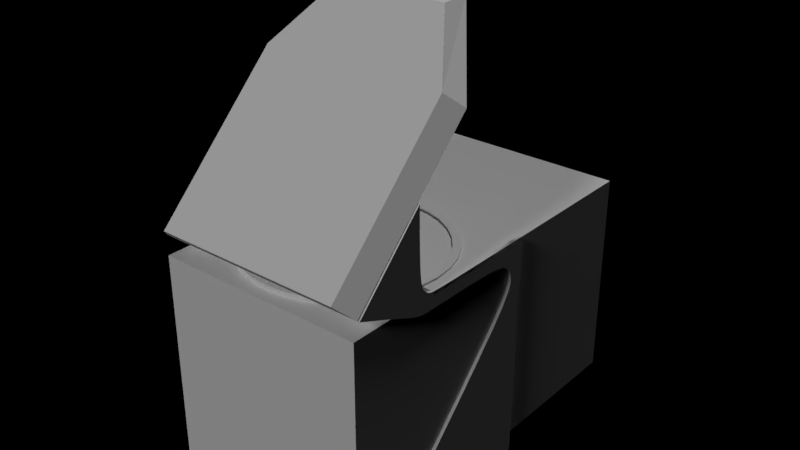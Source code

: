 # Source: Gunsight.blend  (saved by Blender 2.78.0; exported with 4.5.12 LTS)
import bpy
from mathutils import Matrix  # noqa: F401  (used for matrix-valued properties, if any)

bpy.ops.wm.read_factory_settings(use_empty=True)
scene = bpy.context.scene
scene.name = 'Second jet'

# ---- collections
col_collection_1_001 = bpy.data.collections.new('Collection 1.001'); scene.collection.children.link(col_collection_1_001)

# ---- lights
light_hemi_001 = bpy.data.lights.new('Hemi.001', 'SUN')
light_hemi_001.transmission_factor = 0.0
light_hemi_001.angle = 0.1993
light_hemi_001.energy = 1.0
light_hemi_001.shadow_buffer_clip_start = 0.5
light_hemi_001.shadow_soft_size = 0.1
light_hemi_001.shadow_cascade_max_distance = 1000.0
light_hemi = bpy.data.lights.new('Hemi', 'SUN')
light_hemi.transmission_factor = 0.0
light_hemi.angle = 0.1993
light_hemi.energy = 1.0
light_hemi.shadow_buffer_clip_start = 0.5
light_hemi.shadow_soft_size = 0.1
light_hemi.shadow_cascade_max_distance = 1000.0

# ---- meshes
me_cube_016 = bpy.data.meshes.new('Cube.016')
me_cube_016.from_pydata([(0.1861, 0.3567, 0.4064), (0.0, 0.3567, 0.4064), (0.1861, -0.2389, -0.1922), (0.0, -0.2389, -0.1922), (0.3122, 0.1876, 0.2364), (0.3122, -0.2389, -0.1922), (0.1861, 0.4496, 0.4106), (0.0, 0.4496, 0.4106), (0.1861, -0.1943, -0.2365), (0.0, -0.1943, -0.2365), (0.3569, 0.2322, 0.1921), (0.3569, -0.1943, -0.2365)], [], [(3, 1, 0, 2), (0, 4, 5, 2), (9, 8, 6, 7), (6, 8, 11, 10), (5, 4, 10, 11), (3, 2, 8, 9), (2, 5, 11, 8), (0, 1, 7, 6), (4, 0, 6, 10)])
me_cube_016.use_remesh_preserve_volume = False
me_cube_016.use_remesh_preserve_attributes = False
me_cube_016.use_mirror_vertex_groups = False
me_cube_016.update()
me_circle_001 = bpy.data.meshes.new('Circle.001')
me_circle_001.from_pydata([(-6.507e-08, 0.3579, -0.01022), (-0.05849, 0.3522, -0.01022), (-0.1147, 0.3351, -0.01022), (-0.1666, 0.3074, -0.01022), (-0.212, 0.2701, -0.01022), (-0.2493, 0.2247, -0.01022), (-0.277, 0.1728, -0.01022), (-0.2941, 0.1166, -0.01022), (-0.2998, 0.0581, -0.01022), (-0.2941, -0.0003988, -0.01022), (-0.277, -0.05665, -0.01022), (-0.2493, -0.1085, -0.01022), (-0.212, -0.1539, -0.01022), (-0.1666, -0.1912, -0.01022), (-0.1147, -0.2189, -0.01022), (-0.05849, -0.236, -0.01022), (1.359e-08, -0.2417, -0.01022), (0.05849, -0.236, -0.01022), (0.1147, -0.2189, -0.01022), (0.1666, -0.1912, -0.01022), (0.212, -0.1539, -0.01022), (0.2493, -0.1085, -0.01022), (0.277, -0.05665, -0.01022), (0.2941, -0.0003986, -0.01022), (0.2998, 0.0581, -0.01022), (0.2941, 0.1166, -0.01022), (0.277, 0.1728, -0.01022), (0.2493, 0.2247, -0.01022), (0.212, 0.2701, -0.01022), (0.1666, 0.3074, -0.01022), (0.1147, 0.3351, -0.01022), (0.05849, 0.3522, -0.01022), (-7.994e-08, 0.3851, 0.006552), (-0.0638, 0.3789, 0.006552), (-0.1252, 0.3602, 0.006552), (-0.1817, 0.33, 0.006552), (-0.2313, 0.2893, 0.006552), (-0.2719, 0.2398, 0.006552), (-0.3021, 0.1832, 0.006552), (-0.3208, 0.1219, 0.006552), (-0.327, 0.0581, 0.006552), (-0.3208, -0.005707, 0.006552), (-0.3021, -0.06706, 0.006552), (-0.2719, -0.1236, 0.006552), (-0.2313, -0.1732, 0.006552), (-0.1817, -0.2138, 0.006552), (-0.1252, -0.2441, 0.006552), (-0.0638, -0.2627, 0.006552), (2.662e-08, -0.2689, 0.006552), (0.0638, -0.2627, 0.006552), (0.1252, -0.2441, 0.006552), (0.1817, -0.2138, 0.006552), (0.2313, -0.1732, 0.006552), (0.2719, -0.1236, 0.006552), (0.3021, -0.06706, 0.006552), (0.3208, -0.005706, 0.006552), (0.327, 0.0581, 0.006552), (0.3208, 0.1219, 0.006552), (0.3021, 0.1832, 0.006552), (0.2719, 0.2398, 0.006552), (0.2313, 0.2893, 0.006552), (0.1817, 0.33, 0.006552), (0.1252, 0.3602, 0.006552), (0.0638, 0.3789, 0.006552), (-6.507e-08, 0.3579, 0.006552), (-0.05849, 0.3522, 0.006552), (-0.1147, 0.3351, 0.006552), (-0.1666, 0.3074, 0.006552), (-0.212, 0.2701, 0.006552), (-0.2493, 0.2247, 0.006552), (-0.277, 0.1728, 0.006552), (-0.2941, 0.1166, 0.006552), (-0.2998, 0.0581, 0.006552), (-0.2941, -0.0003988, 0.006552), (-0.277, -0.05665, 0.006552), (-0.2493, -0.1085, 0.006552), (-0.212, -0.1539, 0.006552), (-0.1666, -0.1912, 0.006552), (-0.1147, -0.2189, 0.006552), (-0.05849, -0.236, 0.006552), (1.359e-08, -0.2417, 0.006552), (0.05849, -0.236, 0.006552), (0.1147, -0.2189, 0.006552), (0.1666, -0.1912, 0.006552), (0.212, -0.1539, 0.006552), (0.2493, -0.1085, 0.006552), (0.277, -0.05665, 0.006552), (0.2941, -0.0003986, 0.006552), (0.2998, 0.0581, 0.006552), (0.2941, 0.1166, 0.006552), (0.277, 0.1728, 0.006552), (0.2493, 0.2247, 0.006552), (0.212, 0.2701, 0.006552), (0.1666, 0.3074, 0.006552), (0.1147, 0.3351, 0.006552), (0.05849, 0.3522, 0.006552), (-0.0638, 0.3789, -0.01022), (-7.994e-08, 0.3851, -0.01022), (-0.1252, 0.3602, -0.01022), (-0.1817, 0.33, -0.01022), (-0.2313, 0.2893, -0.01022), (-0.2719, 0.2398, -0.01022), (-0.3021, 0.1832, -0.01022), (-0.3208, 0.1219, -0.01022), (-0.327, 0.0581, -0.01022), (-0.3208, -0.005707, -0.01022), (-0.3021, -0.06706, -0.01022), (-0.2719, -0.1236, -0.01022), (-0.2313, -0.1732, -0.01022), (-0.1817, -0.2138, -0.01022), (-0.1252, -0.2441, -0.01022), (-0.0638, -0.2627, -0.01022), (2.662e-08, -0.2689, -0.01022), (0.0638, -0.2627, -0.01022), (0.1252, -0.2441, -0.01022), (0.1817, -0.2138, -0.01022), (0.2313, -0.1732, -0.01022), (0.2719, -0.1236, -0.01022), (0.3021, -0.06706, -0.01022), (0.3208, -0.005706, -0.01022), (0.327, 0.0581, -0.01022), (0.3208, 0.1219, -0.01022), (0.3021, 0.1832, -0.01022), (0.2719, 0.2398, -0.01022), (0.2313, 0.2893, -0.01022), (0.1817, 0.33, -0.01022), (0.1252, 0.3602, -0.01022), (0.0638, 0.3789, -0.01022), (-0.0638, 0.3789, 0.006552), (-7.994e-08, 0.3851, 0.006552), (-0.1252, 0.3602, 0.006552), (-0.1817, 0.33, 0.006552), (-0.2313, 0.2893, 0.006552), (-0.2719, 0.2398, 0.006552), (-0.3021, 0.1832, 0.006552), (-0.3208, 0.1219, 0.006552), (-0.327, 0.0581, 0.006552), (-0.3208, -0.005707, 0.006552), (-0.3021, -0.06706, 0.006552), (-0.2719, -0.1236, 0.006552), (-0.2313, -0.1732, 0.006552), (-0.1817, -0.2138, 0.006552), (-0.1252, -0.2441, 0.006552), (-0.0638, -0.2627, 0.006552), (2.662e-08, -0.2689, 0.006552), (0.0638, -0.2627, 0.006552), (0.1252, -0.2441, 0.006552), (0.1817, -0.2138, 0.006552), (0.2313, -0.1732, 0.006552), (0.2719, -0.1236, 0.006552), (0.3021, -0.06706, 0.006552), (0.3208, -0.005706, 0.006552), (0.327, 0.0581, 0.006552), (0.3208, 0.1219, 0.006552), (0.3021, 0.1832, 0.006552), (0.2719, 0.2398, 0.006552), (0.2313, 0.2893, 0.006552), (0.1817, 0.33, 0.006552), (0.1252, 0.3602, 0.006552), (0.0638, 0.3789, 0.006552)], [], [(121, 57, 56, 120), (108, 44, 43, 107), (122, 58, 57, 121), (109, 45, 44, 108), (123, 59, 58, 122), (110, 46, 45, 109), (96, 33, 32, 97), (124, 60, 59, 123), (111, 47, 46, 110), (98, 34, 33, 96), (125, 61, 60, 124), (112, 48, 47, 111), (99, 35, 34, 98), (126, 62, 61, 125), (113, 49, 48, 112), (100, 36, 35, 99), (127, 63, 62, 126), (114, 50, 49, 113), (101, 37, 36, 100), (97, 32, 63, 127), (115, 51, 50, 114), (102, 38, 37, 101), (116, 52, 51, 115), (103, 39, 38, 102), (117, 53, 52, 116), (104, 40, 39, 103), (118, 54, 53, 117), (105, 41, 40, 104), (119, 55, 54, 118), (106, 42, 41, 105), (120, 56, 55, 119), (107, 43, 42, 106), (51, 52, 148, 147), (38, 39, 135, 134), (52, 53, 149, 148), (39, 40, 136, 135), (53, 54, 150, 149), (40, 41, 137, 136), (54, 55, 151, 150), (41, 42, 138, 137), (55, 56, 152, 151), (42, 43, 139, 138), (56, 57, 153, 152), (43, 44, 140, 139), (57, 58, 154, 153), (44, 45, 141, 140), (58, 59, 155, 154), (45, 46, 142, 141), (32, 33, 128, 129), (59, 60, 156, 155), (46, 47, 143, 142), (33, 34, 130, 128), (60, 61, 157, 156), (47, 48, 144, 143), (34, 35, 131, 130), (61, 62, 158, 157), (48, 49, 145, 144), (35, 36, 132, 131), (62, 63, 159, 158), (49, 50, 146, 145), (36, 37, 133, 132), (63, 32, 129, 159), (50, 51, 147, 146), (37, 38, 134, 133), (2, 66, 67, 3), (1, 65, 66, 2), (0, 1, 96, 97), (1, 2, 98, 96), (2, 3, 99, 98), (3, 4, 100, 99), (4, 5, 101, 100), (5, 6, 102, 101), (6, 7, 103, 102), (7, 8, 104, 103), (8, 9, 105, 104), (9, 10, 106, 105), (10, 11, 107, 106), (11, 12, 108, 107), (12, 13, 109, 108), (13, 14, 110, 109), (14, 15, 111, 110), (15, 16, 112, 111), (16, 17, 113, 112), (17, 18, 114, 113), (18, 19, 115, 114), (19, 20, 116, 115), (20, 21, 117, 116), (21, 22, 118, 117), (22, 23, 119, 118), (23, 24, 120, 119), (24, 25, 121, 120), (25, 26, 122, 121), (26, 27, 123, 122), (27, 28, 124, 123), (28, 29, 125, 124), (29, 30, 126, 125), (30, 31, 127, 126), (31, 0, 97, 127), (65, 64, 129, 128), (66, 65, 128, 130), (67, 66, 130, 131), (68, 67, 131, 132), (69, 68, 132, 133), (70, 69, 133, 134), (71, 70, 134, 135), (72, 71, 135, 136), (73, 72, 136, 137), (74, 73, 137, 138), (75, 74, 138, 139), (76, 75, 139, 140), (77, 76, 140, 141), (78, 77, 141, 142), (79, 78, 142, 143), (80, 79, 143, 144), (81, 80, 144, 145), (82, 81, 145, 146), (83, 82, 146, 147), (84, 83, 147, 148), (85, 84, 148, 149), (86, 85, 149, 150), (87, 86, 150, 151), (88, 87, 151, 152), (89, 88, 152, 153), (90, 89, 153, 154), (91, 90, 154, 155), (92, 91, 155, 156), (93, 92, 156, 157), (94, 93, 157, 158), (95, 94, 158, 159), (64, 95, 159, 129), (3, 67, 68, 4), (4, 68, 69, 5), (5, 69, 70, 6), (6, 70, 71, 7), (7, 71, 72, 8), (8, 72, 73, 9), (9, 73, 74, 10), (10, 74, 75, 11), (11, 75, 76, 12), (12, 76, 77, 13), (13, 77, 78, 14), (14, 78, 79, 15), (15, 79, 80, 16), (16, 80, 81, 17), (17, 81, 82, 18), (18, 82, 83, 19), (19, 83, 84, 20), (20, 84, 85, 21), (21, 85, 86, 22), (22, 86, 87, 23), (23, 87, 88, 24), (24, 88, 89, 25), (25, 89, 90, 26), (26, 90, 91, 27), (27, 91, 92, 28), (28, 92, 93, 29), (29, 93, 94, 30), (30, 94, 95, 31), (31, 95, 64, 0), (0, 64, 65, 1)])
me_circle_001.use_remesh_preserve_volume = False
me_circle_001.use_remesh_preserve_attributes = False
me_circle_001.use_mirror_vertex_groups = False
me_circle_001.update()
me_plane_005 = bpy.data.meshes.new('Plane.005')
me_plane_005.from_pydata([(0.3612, -1.402, -0.1447), (0.3612, -0.8947, -0.1447), (0.3612, -0.8947, 0.5121), (0.3612, -0.8947, -0.2546), (0.3612, -1.299, 0.5121), (0.3612, -1.402, -0.2546), (0.3612, -0.8947, 0.3242), (0.3612, -0.9415, 0.3242), (0.3612, -0.8947, 0.4609), (0.3612, -1.299, 0.4609), (0.3612, -0.8947, 0.3953), (0.3612, -0.9313, 0.3953), (0.3612, -0.8947, 0.4305), (0.3612, -0.9503, 0.4305), (0.3612, -0.9903, 0.5121), (0.3612, -0.9903, 0.4609), (0.0, -1.299, 0.5121), (0.3612, -1.596, 0.5596), (0.0, -0.9903, 0.5121), (0.3612, -1.424, 0.4896), (0.3612, -1.339, 0.5306), (0.3612, -1.369, 0.4639), (0.3612, -1.323, 0.5174), (0.3612, -1.33, 0.4609), (0.3612, -1.364, 0.7945), (0.3612, -1.361, 0.5568), (0.0, -0.8947, 0.5121), (0.3612, -0.9903, 0.5121), (0.3612, -1.299, 0.5121), (0.3612, -0.8947, 0.5121), (0.3512, -1.402, -0.1447), (0.3512, -0.8947, -0.1447), (0.3612, -0.8947, 0.5021), (0.3512, -0.8947, -0.2546), (0.3612, -1.299, 0.5021), (0.3512, -1.402, -0.2546), (0.3512, -0.8947, 0.3242), (0.3512, -0.9415, 0.3242), (0.3512, -0.8947, 0.4609), (0.3512, -1.299, 0.4609), (0.3512, -0.8947, 0.3953), (0.3512, -0.9313, 0.3953), (0.3512, -0.8947, 0.4305), (0.3512, -0.9503, 0.4305), (0.3612, -0.9903, 0.5021), (0.3512, -0.9903, 0.4609), (0.0, -1.299, 0.5021), (0.3512, -1.596, 0.5596), (0.0, -0.9903, 0.5021), (0.3512, -1.424, 0.4896), (0.3512, -1.339, 0.5306), (0.3512, -1.369, 0.4639), (0.3512, -1.323, 0.5174), (0.3512, -1.33, 0.4609), (0.3512, -1.364, 0.7945), (0.3512, -1.361, 0.5568), (0.0, -0.8947, 0.5021), (0.3512, -0.9903, 0.5121), (0.3512, -1.299, 0.5121), (0.3512, -0.8947, 0.5121)], [], [(0, 5, 3, 1), (7, 0, 1, 6), (7, 6, 10, 11), (11, 10, 12, 13), (29, 27, 15, 8), (8, 15, 13, 12), (20, 21, 23, 22), (28, 22, 23, 9), (27, 28, 9, 15), (21, 20, 25, 19), (14, 18, 16, 4), (2, 26, 18, 14), (30, 31, 33, 35), (37, 36, 31, 30), (37, 41, 40, 36), (41, 43, 42, 40), (59, 38, 45, 57), (38, 42, 43, 45), (50, 52, 53, 51), (58, 39, 53, 52), (57, 45, 39, 58), (17, 19, 25, 24), (51, 49, 55, 50), (44, 34, 46, 48), (32, 44, 48, 56), (5, 0, 30, 35), (3, 5, 35, 33), (28, 27, 57, 58), (1, 3, 33, 31), (6, 1, 31, 36), (0, 7, 37, 30), (10, 6, 36, 40), (7, 11, 41, 37), (12, 10, 40, 42), (11, 13, 43, 41), (27, 29, 59, 57), (15, 9, 39, 45), (4, 16, 46, 34), (13, 15, 45, 43), (8, 12, 42, 38), (47, 54, 55, 49), (21, 19, 49, 51), (29, 8, 38, 59), (20, 22, 52, 50), (23, 21, 51, 53), (9, 23, 53, 39), (22, 28, 58, 52), (17, 24, 54, 47), (25, 20, 50, 55), (19, 17, 47, 49), (26, 2, 32, 56), (14, 4, 34, 44), (2, 14, 44, 32), (24, 25, 55, 54)])
_k = {(0, 5): 1.0, (3, 5): 1.0, (27, 28): 1.0, (1, 3): 1.0, (1, 6): 1.0, (0, 7): 1.0, (6, 10): 1.0, (7, 11): 1.0, (10, 12): 1.0, (11, 13): 1.0, (27, 29): 1.0, (9, 15): 1.0, (4, 16): 1.0, (13, 15): 1.0, (8, 12): 1.0, (18, 26): 1.0, (19, 21): 1.0, (8, 29): 1.0, (20, 22): 1.0, (21, 23): 1.0, (9, 23): 1.0, (22, 28): 1.0, (17, 24): 1.0, (16, 18): 1.0, (20, 25): 1.0, (2, 26): 1.0, (4, 14): 1.0, (2, 14): 1.0, (30, 35): 1.0, (33, 35): 1.0, (57, 58): 1.0, (31, 33): 1.0, (31, 36): 1.0, (30, 37): 1.0, (36, 40): 1.0, (37, 41): 1.0, (40, 42): 1.0, (41, 43): 1.0, (57, 59): 1.0, (39, 45): 1.0, (34, 46): 1.0, (43, 45): 1.0, (38, 42): 1.0, (48, 56): 1.0, (49, 51): 1.0, (38, 59): 1.0, (50, 52): 1.0, (51, 53): 1.0, (39, 53): 1.0, (52, 58): 1.0, (47, 54): 1.0, (46, 48): 1.0, (50, 55): 1.0, (32, 56): 1.0, (34, 44): 1.0, (32, 44): 1.0, (0, 30): 1.0, (2, 32): 1.0, (3, 33): 1.0, (4, 34): 1.0, (5, 35): 1.0, (16, 46): 1.0, (17, 47): 1.0, (24, 54): 1.0, (26, 56): 1.0, (29, 59): 1.0, (17, 19): 1.0, (24, 25): 1.0, (47, 49): 1.0, (54, 55): 1.0}
me_plane_005.attributes.new('crease_edge', 'FLOAT', 'EDGE').data.foreach_set('value', [_k.get((min(e.vertices), max(e.vertices)), 0.0) for e in me_plane_005.edges])
me_plane_005.use_remesh_preserve_volume = False
me_plane_005.use_remesh_preserve_attributes = False
me_plane_005.use_mirror_vertex_groups = False
me_plane_005.update()
me_cube_015 = bpy.data.meshes.new('Cube.015')
me_cube_015.from_pydata([(0.3512, -1.608, -0.2539), (0.3512, -1.608, 0.5019), (0.3512, -0.8947, -0.2539), (0.3512, -0.8947, 0.5019), (0.0, -0.8947, -0.2539), (0.0, -0.8947, 0.5019), (0.0, -1.608, -0.2539), (0.0, -1.608, 0.5019), (0.3512, -0.8947, -0.1993), (0.3512, -0.8947, 0.5019), (0.3512, -0.3716, -0.1993), (0.3512, -0.3716, 0.5019), (0.0, -0.3716, -0.1993), (0.0, -0.3716, 0.5019), (0.0, -0.8947, -0.1993), (0.0, -0.8947, 0.5019)], [], [(4, 5, 3, 2), (2, 3, 1, 0), (4, 2, 0, 6), (3, 5, 7, 1), (0, 1, 7, 6), (12, 13, 11, 10), (10, 11, 9, 8), (12, 10, 8, 14), (11, 13, 15, 9), (8, 9, 15, 14)])
me_cube_015.use_remesh_preserve_volume = False
me_cube_015.use_remesh_preserve_attributes = False
me_cube_015.use_mirror_vertex_groups = False
me_cube_015.update()

# ---- objects
ob_cube_004 = bpy.data.objects.new('Cube.004', me_cube_016)
ob_hemi_001 = bpy.data.objects.new('Hemi.001', light_hemi_001)
ob_hemi = bpy.data.objects.new('Hemi', light_hemi)
ob_circle_001 = bpy.data.objects.new('Circle.001', me_circle_001)
ob_empty_002 = bpy.data.objects.new('Empty.002', None)
ob_plane_004 = bpy.data.objects.new('Plane.004', me_plane_005)
ob_empty_001 = bpy.data.objects.new('Empty.001', None)
ob_cube_003 = bpy.data.objects.new('Cube.003', me_cube_015)
ob_empty = bpy.data.objects.new('Empty', None)

# ---- transforms, parenting, visibility, modifiers, constraints
ob_cube_004.location = (0.0, -1.405, 0.7988)
ob_cube_004.lineart.crease_threshold = 0.0
_m = ob_cube_004.modifiers.new('Mirror', 'MIRROR')
_m.use_clip = True
ob_hemi_001.location = (0.8699, -2.77, 2.691)
ob_hemi_001.rotation_euler = (-0.9617, -1.51e-07, 3.142)
ob_hemi_001.lineart.crease_threshold = 0.0
ob_hemi.location = (0.8699, -2.77, 2.691)
ob_hemi.rotation_euler = (0.6091, 1.27e-16, 3.142)
ob_hemi.lineart.crease_threshold = 0.0
ob_circle_001.location = (0.0, -1.299, 0.5121)
ob_circle_001.lineart.crease_threshold = 0.0
ob_empty_002.location = (1.052, -4.981, -3.398)
ob_empty_002.rotation_euler = (3.142, 3.142, -1.571)
ob_empty_002.scale = (9.968, 9.968, 9.968)
ob_empty_002.empty_display_type = 'IMAGE'
ob_empty_002.empty_image_offset = (0.0, 0.0)
ob_empty_002.color = (1.0, 1.0, 1.0, 0.2489)
ob_empty_002.lineart.crease_threshold = 0.0
ob_plane_004.location = (0.0, 0.0, 0.0)
ob_plane_004.lineart.crease_threshold = 0.0
_m = ob_plane_004.modifiers.new('Mirror', 'MIRROR')
_m.use_clip = True
_m = ob_plane_004.modifiers.new('Subsurf', 'SUBSURF')
_m.uv_smooth = 'PRESERVE_CORNERS'
_m.quality = 2
_m.levels = 4
_m.show_only_control_edges = False
ob_empty_001.location = (-6.378, -4.981, -3.411)
ob_empty_001.rotation_euler = (-1.571, 3.142, -3.142)
ob_empty_001.scale = (9.968, 9.968, 9.968)
ob_empty_001.empty_display_type = 'IMAGE'
ob_empty_001.empty_image_offset = (0.0, 0.0)
ob_empty_001.color = (1.0, 1.0, 1.0, 0.2489)
ob_empty_001.lineart.crease_threshold = 0.0
ob_cube_003.location = (0.0, 0.0, 0.0)
ob_cube_003.lineart.crease_threshold = 0.0
_m = ob_cube_003.modifiers.new('Mirror', 'MIRROR')
_m.use_clip = True
ob_empty.location = (-0.8146, -4.981, -3.398)
ob_empty.rotation_euler = (-1.571, 3.142, -1.571)
ob_empty.scale = (9.968, 9.968, 9.968)
ob_empty.empty_display_type = 'IMAGE'
ob_empty.empty_image_offset = (0.0, 0.0)
ob_empty.color = (1.0, 1.0, 1.0, 0.2489)
ob_empty.lineart.crease_threshold = 0.0

# ---- collection membership
col_collection_1_001.objects.link(ob_cube_004)
col_collection_1_001.objects.link(ob_hemi_001)
col_collection_1_001.objects.link(ob_hemi)
col_collection_1_001.objects.link(ob_circle_001)
col_collection_1_001.objects.link(ob_empty_002)
col_collection_1_001.objects.link(ob_plane_004)
col_collection_1_001.objects.link(ob_empty_001)
col_collection_1_001.objects.link(ob_cube_003)
col_collection_1_001.objects.link(ob_empty)

# ---- scene / render settings (as saved in the file)
scene.frame_start = 1; scene.frame_end = 250; scene.frame_set(2)
scene.render.engine = 'BLENDER_EEVEE_NEXT'
scene.render.image_settings.exr_codec = 'NONE'
scene.render.resolution_percentage = 50
scene.render.dither_intensity = 0.0
scene.render.simplify_subdivision_render = 0
scene.render.simplify_child_particles_render = 0.0
scene.cycles.use_denoising = False
scene.cycles.samples = 128
scene.cycles.sampling_pattern = 'TABULATED_SOBOL'
scene.cycles.light_sampling_threshold = 0.0
scene.cycles.use_adaptive_sampling = False
scene.cycles.use_light_tree = False
scene.cycles.blur_glossy = 0.0
scene.cycles.sample_clamp_indirect = 0.0
scene.view_settings.view_transform = 'Standard'
bpy.context.view_layer.update()

# ---- added for rendering (the .blend has no active camera): camera
cam_auto = bpy.data.cameras.new('AutoCamera')
cam_auto.lens = 50.0
cam_auto.sensor_width = 36.0
cam_auto.clip_end = 1000.0
ob_auto_camera = bpy.data.objects.new('AutoCamera', cam_auto)
scene.collection.objects.link(ob_auto_camera)
ob_auto_camera.location = (1.91516, -3.30601, 2.00956)
ob_auto_camera.rotation_euler = (1.09748, -7.21219e-08, 0.694738)
scene.camera = ob_auto_camera
bpy.context.view_layer.update()
